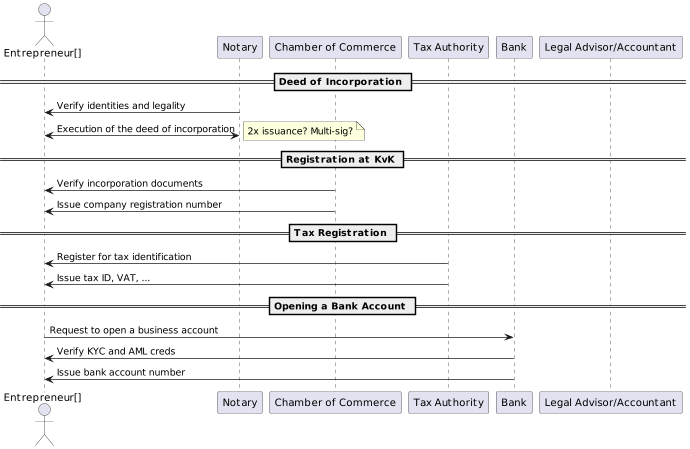

The diagram above was rendered by PlantUML. Its source (embedded in the PNG):
@startuml
scale max 450 height

actor Actor as "Entrepreneur[]"
participant Notary as "Notary"
participant KvK as "Chamber of Commerce"
participant TaxAuthority as "Tax Authority"
participant Bank as "Bank"
participant LegalAdvisor as "Legal Advisor/Accountant"

== Deed of Incorporation ==
Notary -> Actor: Verify identities and legality
Actor <-> Notary: Execution of the deed of incorporation
note right
    2x issuance? Multi-sig?
end note
== Registration at KvK ==
KvK -> Actor: Verify incorporation documents
KvK -> Actor: Issue company registration number

== Tax Registration ==
TaxAuthority -> Actor: Register for tax identification
TaxAuthority -> Actor: Issue tax ID, VAT, ...

== Opening a Bank Account ==
Actor -> Bank: Request to open a business account
Bank -> Actor: Verify KYC and AML creds
Bank -> Actor: Issue bank account number
@enduml